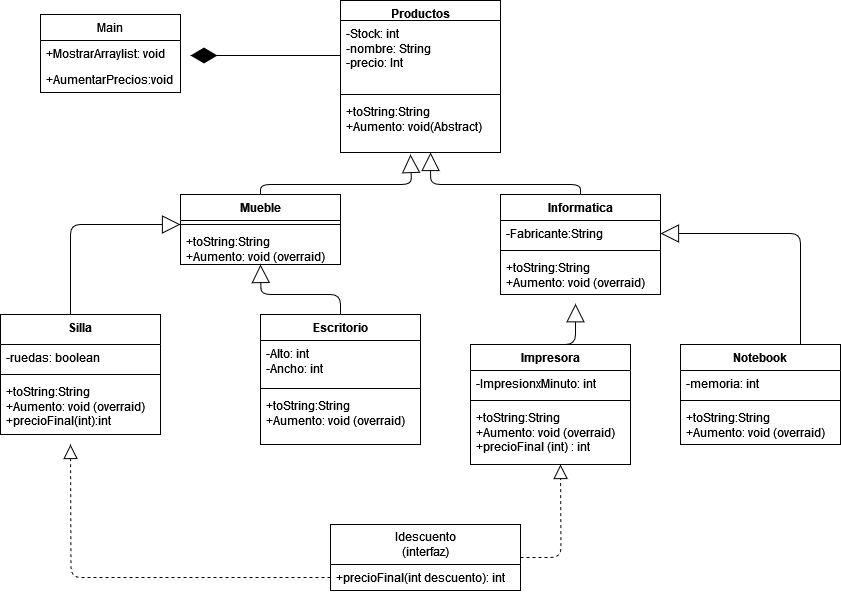

The diagram above was exported from draw.io. Its source (the exported page's mxGraphModel, read from the mxfile embedded in the PNG):
<mxGraphModel dx="1707" dy="442" grid="1" gridSize="10" guides="1" tooltips="1" connect="1" arrows="1" fold="1" page="1" pageScale="1" pageWidth="827" pageHeight="1169" math="0" shadow="0">
  <root>
    <mxCell id="0" />
    <mxCell id="1" parent="0" />
    <mxCell id="Q0z8_LRrPrOoBDWCIlCE-5" value="Productos" style="swimlane;fontStyle=1;align=center;verticalAlign=top;childLayout=stackLayout;horizontal=1;startSize=20;horizontalStack=0;resizeParent=1;resizeParentMax=0;resizeLast=0;collapsible=1;marginBottom=0;whiteSpace=wrap;html=1;" vertex="1" parent="1">
      <mxGeometry x="320" y="6" width="160" height="152" as="geometry" />
    </mxCell>
    <mxCell id="Q0z8_LRrPrOoBDWCIlCE-64" style="edgeStyle=orthogonalEdgeStyle;rounded=1;orthogonalLoop=1;jettySize=auto;html=1;endArrow=diamondThin;endFill=1;endSize=24;" edge="1" parent="Q0z8_LRrPrOoBDWCIlCE-5" source="Q0z8_LRrPrOoBDWCIlCE-6">
      <mxGeometry relative="1" as="geometry">
        <mxPoint x="-150" y="55" as="targetPoint" />
      </mxGeometry>
    </mxCell>
    <mxCell id="Q0z8_LRrPrOoBDWCIlCE-6" value="&lt;div&gt;-Stock: int&lt;/div&gt;&lt;div&gt;-nombre: String&lt;/div&gt;&lt;div&gt;-precio: Int&lt;br&gt;&lt;/div&gt;" style="text;strokeColor=none;fillColor=none;align=left;verticalAlign=top;spacingLeft=4;spacingRight=4;overflow=hidden;rotatable=0;points=[[0,0.5],[1,0.5]];portConstraint=eastwest;whiteSpace=wrap;html=1;" vertex="1" parent="Q0z8_LRrPrOoBDWCIlCE-5">
      <mxGeometry y="20" width="160" height="70" as="geometry" />
    </mxCell>
    <mxCell id="Q0z8_LRrPrOoBDWCIlCE-7" value="" style="line;strokeWidth=1;fillColor=none;align=left;verticalAlign=middle;spacingTop=-1;spacingLeft=3;spacingRight=3;rotatable=0;labelPosition=right;points=[];portConstraint=eastwest;strokeColor=inherit;" vertex="1" parent="Q0z8_LRrPrOoBDWCIlCE-5">
      <mxGeometry y="90" width="160" height="8" as="geometry" />
    </mxCell>
    <mxCell id="Q0z8_LRrPrOoBDWCIlCE-8" value="&lt;div&gt;+toString:String&lt;/div&gt;&lt;div&gt;+Aumento: void(Abstract)&lt;br&gt;&lt;/div&gt;" style="text;strokeColor=none;fillColor=none;align=left;verticalAlign=top;spacingLeft=4;spacingRight=4;overflow=hidden;rotatable=0;points=[[0,0.5],[1,0.5]];portConstraint=eastwest;whiteSpace=wrap;html=1;" vertex="1" parent="Q0z8_LRrPrOoBDWCIlCE-5">
      <mxGeometry y="98" width="160" height="54" as="geometry" />
    </mxCell>
    <mxCell id="Q0z8_LRrPrOoBDWCIlCE-40" style="edgeStyle=orthogonalEdgeStyle;rounded=1;orthogonalLoop=1;jettySize=auto;html=1;exitX=0.5;exitY=0;exitDx=0;exitDy=0;endArrow=block;endSize=16;endFill=0;" edge="1" parent="1" source="Q0z8_LRrPrOoBDWCIlCE-9">
      <mxGeometry relative="1" as="geometry">
        <mxPoint x="390" y="160" as="targetPoint" />
        <Array as="points">
          <mxPoint x="240" y="190" />
          <mxPoint x="391" y="190" />
        </Array>
      </mxGeometry>
    </mxCell>
    <mxCell id="Q0z8_LRrPrOoBDWCIlCE-9" value="Mueble" style="swimlane;fontStyle=1;align=center;verticalAlign=top;childLayout=stackLayout;horizontal=1;startSize=26;horizontalStack=0;resizeParent=1;resizeParentMax=0;resizeLast=0;collapsible=1;marginBottom=0;whiteSpace=wrap;html=1;" vertex="1" parent="1">
      <mxGeometry x="160" y="200" width="160" height="70" as="geometry" />
    </mxCell>
    <mxCell id="Q0z8_LRrPrOoBDWCIlCE-11" value="" style="line;strokeWidth=1;fillColor=none;align=left;verticalAlign=middle;spacingTop=-1;spacingLeft=3;spacingRight=3;rotatable=0;labelPosition=right;points=[];portConstraint=eastwest;strokeColor=inherit;" vertex="1" parent="Q0z8_LRrPrOoBDWCIlCE-9">
      <mxGeometry y="26" width="160" height="8" as="geometry" />
    </mxCell>
    <mxCell id="Q0z8_LRrPrOoBDWCIlCE-12" value="&lt;div&gt;+toString:String&lt;/div&gt;&lt;div&gt;+Aumento: void (overraid)&lt;br&gt;&lt;/div&gt;" style="text;strokeColor=none;fillColor=none;align=left;verticalAlign=top;spacingLeft=4;spacingRight=4;overflow=hidden;rotatable=0;points=[[0,0.5],[1,0.5]];portConstraint=eastwest;whiteSpace=wrap;html=1;" vertex="1" parent="Q0z8_LRrPrOoBDWCIlCE-9">
      <mxGeometry y="34" width="160" height="36" as="geometry" />
    </mxCell>
    <mxCell id="Q0z8_LRrPrOoBDWCIlCE-47" style="edgeStyle=orthogonalEdgeStyle;rounded=1;orthogonalLoop=1;jettySize=auto;html=1;exitX=0.5;exitY=0;exitDx=0;exitDy=0;entryX=0.563;entryY=1;entryDx=0;entryDy=0;entryPerimeter=0;endArrow=block;endSize=16;endFill=0;" edge="1" parent="1" source="Q0z8_LRrPrOoBDWCIlCE-17" target="Q0z8_LRrPrOoBDWCIlCE-8">
      <mxGeometry relative="1" as="geometry">
        <Array as="points">
          <mxPoint x="560" y="190" />
          <mxPoint x="410" y="190" />
        </Array>
      </mxGeometry>
    </mxCell>
    <mxCell id="Q0z8_LRrPrOoBDWCIlCE-17" value="Informatica" style="swimlane;fontStyle=1;align=center;verticalAlign=top;childLayout=stackLayout;horizontal=1;startSize=26;horizontalStack=0;resizeParent=1;resizeParentMax=0;resizeLast=0;collapsible=1;marginBottom=0;whiteSpace=wrap;html=1;" vertex="1" parent="1">
      <mxGeometry x="480" y="200" width="160" height="100" as="geometry" />
    </mxCell>
    <mxCell id="Q0z8_LRrPrOoBDWCIlCE-18" value="-Fabricante:String" style="text;strokeColor=none;fillColor=none;align=left;verticalAlign=top;spacingLeft=4;spacingRight=4;overflow=hidden;rotatable=0;points=[[0,0.5],[1,0.5]];portConstraint=eastwest;whiteSpace=wrap;html=1;" vertex="1" parent="Q0z8_LRrPrOoBDWCIlCE-17">
      <mxGeometry y="26" width="160" height="26" as="geometry" />
    </mxCell>
    <mxCell id="Q0z8_LRrPrOoBDWCIlCE-19" value="" style="line;strokeWidth=1;fillColor=none;align=left;verticalAlign=middle;spacingTop=-1;spacingLeft=3;spacingRight=3;rotatable=0;labelPosition=right;points=[];portConstraint=eastwest;strokeColor=inherit;" vertex="1" parent="Q0z8_LRrPrOoBDWCIlCE-17">
      <mxGeometry y="52" width="160" height="8" as="geometry" />
    </mxCell>
    <mxCell id="Q0z8_LRrPrOoBDWCIlCE-20" value="&lt;div&gt;+toString:String&lt;/div&gt;&lt;div&gt;+Aumento: void (overraid)&lt;/div&gt;" style="text;strokeColor=none;fillColor=none;align=left;verticalAlign=top;spacingLeft=4;spacingRight=4;overflow=hidden;rotatable=0;points=[[0,0.5],[1,0.5]];portConstraint=eastwest;whiteSpace=wrap;html=1;" vertex="1" parent="Q0z8_LRrPrOoBDWCIlCE-17">
      <mxGeometry y="60" width="160" height="40" as="geometry" />
    </mxCell>
    <mxCell id="Q0z8_LRrPrOoBDWCIlCE-38" style="edgeStyle=orthogonalEdgeStyle;rounded=1;orthogonalLoop=1;jettySize=auto;html=1;endArrow=block;endSize=16;endFill=0;" edge="1" parent="1" source="Q0z8_LRrPrOoBDWCIlCE-21" target="Q0z8_LRrPrOoBDWCIlCE-9">
      <mxGeometry relative="1" as="geometry">
        <mxPoint x="150" y="200" as="targetPoint" />
        <Array as="points">
          <mxPoint x="50" y="230" />
        </Array>
      </mxGeometry>
    </mxCell>
    <mxCell id="Q0z8_LRrPrOoBDWCIlCE-21" value="Silla" style="swimlane;fontStyle=1;align=center;verticalAlign=top;childLayout=stackLayout;horizontal=1;startSize=30;horizontalStack=0;resizeParent=1;resizeParentMax=0;resizeLast=0;collapsible=1;marginBottom=0;whiteSpace=wrap;html=1;" vertex="1" parent="1">
      <mxGeometry x="-20" y="320" width="160" height="120" as="geometry" />
    </mxCell>
    <mxCell id="Q0z8_LRrPrOoBDWCIlCE-22" value="-ruedas: boolean" style="text;strokeColor=none;fillColor=none;align=left;verticalAlign=top;spacingLeft=4;spacingRight=4;overflow=hidden;rotatable=0;points=[[0,0.5],[1,0.5]];portConstraint=eastwest;whiteSpace=wrap;html=1;" vertex="1" parent="Q0z8_LRrPrOoBDWCIlCE-21">
      <mxGeometry y="30" width="160" height="26" as="geometry" />
    </mxCell>
    <mxCell id="Q0z8_LRrPrOoBDWCIlCE-23" value="" style="line;strokeWidth=1;fillColor=none;align=left;verticalAlign=middle;spacingTop=-1;spacingLeft=3;spacingRight=3;rotatable=0;labelPosition=right;points=[];portConstraint=eastwest;strokeColor=inherit;" vertex="1" parent="Q0z8_LRrPrOoBDWCIlCE-21">
      <mxGeometry y="56" width="160" height="8" as="geometry" />
    </mxCell>
    <mxCell id="Q0z8_LRrPrOoBDWCIlCE-24" value="&lt;div&gt;+toString:String&lt;/div&gt;&lt;div&gt;+Aumento: void (overraid)&lt;/div&gt;&lt;div&gt;+precioFinal(int):int&lt;br&gt;&lt;/div&gt;" style="text;strokeColor=none;fillColor=none;align=left;verticalAlign=top;spacingLeft=4;spacingRight=4;overflow=hidden;rotatable=0;points=[[0,0.5],[1,0.5]];portConstraint=eastwest;whiteSpace=wrap;html=1;" vertex="1" parent="Q0z8_LRrPrOoBDWCIlCE-21">
      <mxGeometry y="64" width="160" height="56" as="geometry" />
    </mxCell>
    <mxCell id="Q0z8_LRrPrOoBDWCIlCE-39" style="edgeStyle=orthogonalEdgeStyle;rounded=1;orthogonalLoop=1;jettySize=auto;html=1;exitX=0.5;exitY=0;exitDx=0;exitDy=0;endArrow=block;endSize=16;endFill=0;" edge="1" parent="1" source="Q0z8_LRrPrOoBDWCIlCE-25">
      <mxGeometry relative="1" as="geometry">
        <mxPoint x="240" y="270" as="targetPoint" />
      </mxGeometry>
    </mxCell>
    <mxCell id="Q0z8_LRrPrOoBDWCIlCE-25" value="Escritorio" style="swimlane;fontStyle=1;align=center;verticalAlign=top;childLayout=stackLayout;horizontal=1;startSize=26;horizontalStack=0;resizeParent=1;resizeParentMax=0;resizeLast=0;collapsible=1;marginBottom=0;whiteSpace=wrap;html=1;" vertex="1" parent="1">
      <mxGeometry x="240" y="320" width="160" height="130" as="geometry" />
    </mxCell>
    <mxCell id="Q0z8_LRrPrOoBDWCIlCE-26" value="&lt;div&gt;-Alto: int&lt;/div&gt;&lt;div&gt;-Ancho: int&lt;br&gt;&lt;/div&gt;" style="text;strokeColor=none;fillColor=none;align=left;verticalAlign=top;spacingLeft=4;spacingRight=4;overflow=hidden;rotatable=0;points=[[0,0.5],[1,0.5]];portConstraint=eastwest;whiteSpace=wrap;html=1;" vertex="1" parent="Q0z8_LRrPrOoBDWCIlCE-25">
      <mxGeometry y="26" width="160" height="44" as="geometry" />
    </mxCell>
    <mxCell id="Q0z8_LRrPrOoBDWCIlCE-27" value="" style="line;strokeWidth=1;fillColor=none;align=left;verticalAlign=middle;spacingTop=-1;spacingLeft=3;spacingRight=3;rotatable=0;labelPosition=right;points=[];portConstraint=eastwest;strokeColor=inherit;" vertex="1" parent="Q0z8_LRrPrOoBDWCIlCE-25">
      <mxGeometry y="70" width="160" height="8" as="geometry" />
    </mxCell>
    <mxCell id="Q0z8_LRrPrOoBDWCIlCE-28" value="&lt;div&gt;+toString:String&lt;/div&gt;&lt;div&gt;+Aumento: void (overraid)&lt;/div&gt;" style="text;strokeColor=none;fillColor=none;align=left;verticalAlign=top;spacingLeft=4;spacingRight=4;overflow=hidden;rotatable=0;points=[[0,0.5],[1,0.5]];portConstraint=eastwest;whiteSpace=wrap;html=1;" vertex="1" parent="Q0z8_LRrPrOoBDWCIlCE-25">
      <mxGeometry y="78" width="160" height="52" as="geometry" />
    </mxCell>
    <mxCell id="Q0z8_LRrPrOoBDWCIlCE-42" style="edgeStyle=orthogonalEdgeStyle;rounded=1;orthogonalLoop=1;jettySize=auto;html=1;exitX=0.5;exitY=0;exitDx=0;exitDy=0;entryX=0.469;entryY=1.231;entryDx=0;entryDy=0;entryPerimeter=0;endArrow=block;endSize=16;endFill=0;" edge="1" parent="1" source="Q0z8_LRrPrOoBDWCIlCE-29" target="Q0z8_LRrPrOoBDWCIlCE-20">
      <mxGeometry relative="1" as="geometry" />
    </mxCell>
    <mxCell id="Q0z8_LRrPrOoBDWCIlCE-29" value="Impresora" style="swimlane;fontStyle=1;align=center;verticalAlign=top;childLayout=stackLayout;horizontal=1;startSize=26;horizontalStack=0;resizeParent=1;resizeParentMax=0;resizeLast=0;collapsible=1;marginBottom=0;whiteSpace=wrap;html=1;" vertex="1" parent="1">
      <mxGeometry x="450" y="350" width="160" height="120" as="geometry" />
    </mxCell>
    <mxCell id="Q0z8_LRrPrOoBDWCIlCE-30" value="-ImpresionxMinuto: int" style="text;strokeColor=none;fillColor=none;align=left;verticalAlign=top;spacingLeft=4;spacingRight=4;overflow=hidden;rotatable=0;points=[[0,0.5],[1,0.5]];portConstraint=eastwest;whiteSpace=wrap;html=1;" vertex="1" parent="Q0z8_LRrPrOoBDWCIlCE-29">
      <mxGeometry y="26" width="160" height="26" as="geometry" />
    </mxCell>
    <mxCell id="Q0z8_LRrPrOoBDWCIlCE-31" value="" style="line;strokeWidth=1;fillColor=none;align=left;verticalAlign=middle;spacingTop=-1;spacingLeft=3;spacingRight=3;rotatable=0;labelPosition=right;points=[];portConstraint=eastwest;strokeColor=inherit;" vertex="1" parent="Q0z8_LRrPrOoBDWCIlCE-29">
      <mxGeometry y="52" width="160" height="8" as="geometry" />
    </mxCell>
    <mxCell id="Q0z8_LRrPrOoBDWCIlCE-32" value="&lt;div&gt;+toString:String&lt;br&gt;&lt;/div&gt;&lt;div&gt;+Aumento: void (overraid)&lt;/div&gt;&lt;div&gt;+precioFinal (int) : int&lt;br&gt;&lt;/div&gt;" style="text;strokeColor=none;fillColor=none;align=left;verticalAlign=top;spacingLeft=4;spacingRight=4;overflow=hidden;rotatable=0;points=[[0,0.5],[1,0.5]];portConstraint=eastwest;whiteSpace=wrap;html=1;" vertex="1" parent="Q0z8_LRrPrOoBDWCIlCE-29">
      <mxGeometry y="60" width="160" height="60" as="geometry" />
    </mxCell>
    <mxCell id="Q0z8_LRrPrOoBDWCIlCE-43" style="edgeStyle=orthogonalEdgeStyle;rounded=1;orthogonalLoop=1;jettySize=auto;html=1;exitX=0.75;exitY=0;exitDx=0;exitDy=0;entryX=1;entryY=0.5;entryDx=0;entryDy=0;endArrow=block;endSize=16;endFill=0;" edge="1" parent="1" source="Q0z8_LRrPrOoBDWCIlCE-33" target="Q0z8_LRrPrOoBDWCIlCE-18">
      <mxGeometry relative="1" as="geometry" />
    </mxCell>
    <mxCell id="Q0z8_LRrPrOoBDWCIlCE-33" value="Notebook" style="swimlane;fontStyle=1;align=center;verticalAlign=top;childLayout=stackLayout;horizontal=1;startSize=26;horizontalStack=0;resizeParent=1;resizeParentMax=0;resizeLast=0;collapsible=1;marginBottom=0;whiteSpace=wrap;html=1;" vertex="1" parent="1">
      <mxGeometry x="660" y="350" width="160" height="100" as="geometry" />
    </mxCell>
    <mxCell id="Q0z8_LRrPrOoBDWCIlCE-34" value="-memoria: int" style="text;strokeColor=none;fillColor=none;align=left;verticalAlign=top;spacingLeft=4;spacingRight=4;overflow=hidden;rotatable=0;points=[[0,0.5],[1,0.5]];portConstraint=eastwest;whiteSpace=wrap;html=1;" vertex="1" parent="Q0z8_LRrPrOoBDWCIlCE-33">
      <mxGeometry y="26" width="160" height="26" as="geometry" />
    </mxCell>
    <mxCell id="Q0z8_LRrPrOoBDWCIlCE-35" value="" style="line;strokeWidth=1;fillColor=none;align=left;verticalAlign=middle;spacingTop=-1;spacingLeft=3;spacingRight=3;rotatable=0;labelPosition=right;points=[];portConstraint=eastwest;strokeColor=inherit;" vertex="1" parent="Q0z8_LRrPrOoBDWCIlCE-33">
      <mxGeometry y="52" width="160" height="8" as="geometry" />
    </mxCell>
    <mxCell id="Q0z8_LRrPrOoBDWCIlCE-36" value="&lt;div&gt;+toString:String&lt;/div&gt;&lt;div&gt;+Aumento: void (overraid)&lt;/div&gt;" style="text;strokeColor=none;fillColor=none;align=left;verticalAlign=top;spacingLeft=4;spacingRight=4;overflow=hidden;rotatable=0;points=[[0,0.5],[1,0.5]];portConstraint=eastwest;whiteSpace=wrap;html=1;" vertex="1" parent="Q0z8_LRrPrOoBDWCIlCE-33">
      <mxGeometry y="60" width="160" height="40" as="geometry" />
    </mxCell>
    <mxCell id="Q0z8_LRrPrOoBDWCIlCE-54" style="edgeStyle=orthogonalEdgeStyle;rounded=1;orthogonalLoop=1;jettySize=auto;html=1;endArrow=block;dashed=1;endFill=0;endSize=12;" edge="1" parent="1" source="Q0z8_LRrPrOoBDWCIlCE-48">
      <mxGeometry relative="1" as="geometry">
        <mxPoint x="540" y="470" as="targetPoint" />
      </mxGeometry>
    </mxCell>
    <mxCell id="Q0z8_LRrPrOoBDWCIlCE-48" value="&lt;div&gt;Idescuento&lt;/div&gt;&lt;div&gt;(interfaz)&lt;/div&gt;" style="swimlane;fontStyle=0;childLayout=stackLayout;horizontal=1;startSize=40;fillColor=none;horizontalStack=0;resizeParent=1;resizeParentMax=0;resizeLast=0;collapsible=1;marginBottom=0;whiteSpace=wrap;html=1;" vertex="1" parent="1">
      <mxGeometry x="310" y="530" width="190" height="66" as="geometry" />
    </mxCell>
    <mxCell id="Q0z8_LRrPrOoBDWCIlCE-52" style="edgeStyle=orthogonalEdgeStyle;rounded=1;orthogonalLoop=1;jettySize=auto;html=1;endArrow=block;dashed=1;endFill=0;endSize=12;" edge="1" parent="Q0z8_LRrPrOoBDWCIlCE-48" source="Q0z8_LRrPrOoBDWCIlCE-49">
      <mxGeometry relative="1" as="geometry">
        <mxPoint x="-260" y="-80" as="targetPoint" />
      </mxGeometry>
    </mxCell>
    <mxCell id="Q0z8_LRrPrOoBDWCIlCE-49" value="+precioFinal(int descuento): int" style="text;strokeColor=none;fillColor=none;align=left;verticalAlign=top;spacingLeft=4;spacingRight=4;overflow=hidden;rotatable=0;points=[[0,0.5],[1,0.5]];portConstraint=eastwest;whiteSpace=wrap;html=1;" vertex="1" parent="Q0z8_LRrPrOoBDWCIlCE-48">
      <mxGeometry y="40" width="190" height="26" as="geometry" />
    </mxCell>
    <mxCell id="Q0z8_LRrPrOoBDWCIlCE-58" value="Main" style="swimlane;fontStyle=0;childLayout=stackLayout;horizontal=1;startSize=26;fillColor=none;horizontalStack=0;resizeParent=1;resizeParentMax=0;resizeLast=0;collapsible=1;marginBottom=0;whiteSpace=wrap;html=1;" vertex="1" parent="1">
      <mxGeometry x="20" y="20" width="140" height="78" as="geometry" />
    </mxCell>
    <mxCell id="Q0z8_LRrPrOoBDWCIlCE-59" value="&lt;div&gt;+MostrarArraylist: void&lt;/div&gt;" style="text;strokeColor=none;fillColor=none;align=left;verticalAlign=top;spacingLeft=4;spacingRight=4;overflow=hidden;rotatable=0;points=[[0,0.5],[1,0.5]];portConstraint=eastwest;whiteSpace=wrap;html=1;" vertex="1" parent="Q0z8_LRrPrOoBDWCIlCE-58">
      <mxGeometry y="26" width="140" height="26" as="geometry" />
    </mxCell>
    <mxCell id="Q0z8_LRrPrOoBDWCIlCE-60" value="+AumentarPrecios:void" style="text;strokeColor=none;fillColor=none;align=left;verticalAlign=top;spacingLeft=4;spacingRight=4;overflow=hidden;rotatable=0;points=[[0,0.5],[1,0.5]];portConstraint=eastwest;whiteSpace=wrap;html=1;" vertex="1" parent="Q0z8_LRrPrOoBDWCIlCE-58">
      <mxGeometry y="52" width="140" height="26" as="geometry" />
    </mxCell>
  </root>
</mxGraphModel>